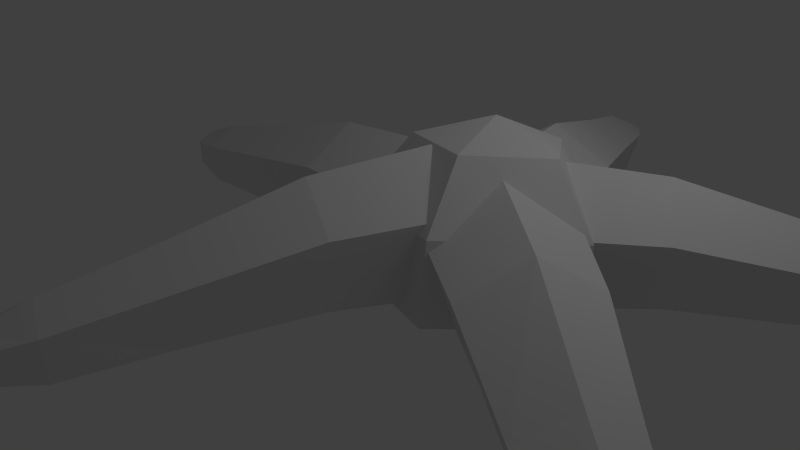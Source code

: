 # Source: SquidLeg.blend  (saved by Blender 2.64.0; exported with 4.5.12 LTS)
import bpy
from mathutils import Matrix  # noqa: F401  (used for matrix-valued properties, if any)

bpy.ops.wm.read_factory_settings(use_empty=True)
scene = bpy.context.scene
scene.name = 'Scene'

# ---- collections
col_collection_1 = bpy.data.collections.new('Collection 1'); scene.collection.children.link(col_collection_1)

# ---- world
world_world = bpy.data.worlds.new('World'); scene.world = world_world
world_world.color = (0.05088, 0.05088, 0.05088)
world_world.use_sun_shadow = False
world_world.sun_shadow_jitter_overblur = 0.0
world_world.cycles.sampling_method = 'MANUAL'
world_world.cycles.sample_map_resolution = 256

# ---- cameras
cam_camera = bpy.data.cameras.new('Camera')
cam_camera.clip_end = 100.0
cam_camera.lens = 35.0
cam_camera.sensor_width = 32.0
cam_camera.sensor_height = 18.0
cam_camera.ortho_scale = 7.314
cam_camera.dof.focus_distance = 0.0
cam_camera.dof.aperture_fstop = 128.0

# ---- lights
light_lamp = bpy.data.lights.new('Lamp', 'POINT')
light_lamp.transmission_factor = 0.0
light_lamp.cutoff_distance = 30.0
light_lamp.energy = 100.0
light_lamp.shadow_buffer_clip_start = 1.001
light_lamp.shadow_soft_size = 1.0
light_lamp.shadow_maximum_resolution = 0.006
light_lamp.use_absolute_resolution = True
light_lamp.cycles.use_multiple_importance_sampling = False

# ---- meshes
me_cylinder = bpy.data.meshes.new('Cylinder')
me_cylinder.from_pydata([(0.0, 1.0, -1.0), (-1.804e-08, 0.8683, 1.0), (0.8067, 0.2703, -1.0), (0.6815, 0.2297, 1.0), (0.5208, -0.7195, -1.0), (0.4434, -0.613, 1.0), (-0.5878, -0.809, -1.0), (-0.5104, -0.7025, 1.0), (-0.9698, 0.3789, -1.0), (-0.8446, 0.3382, 1.0), (-0.5878, -0.809, -1.0), (-0.272, 0.5952, 3.225), (0.2191, 0.0949, 3.225), (0.05369, -0.5238, 3.225), (-0.6647, -0.6134, 3.225), (-0.9261, 0.2034, 3.225), (-0.4734, 0.424, 4.89), (-0.09383, 0.004704, 4.89), (-0.2166, -0.4829, 4.89), (-0.7971, -0.5725, 4.89), (-1.016, 0.1133, 4.89), (-0.5434, 0.2068, 5.798), (-0.3525, -0.07537, 5.798), (-0.4032, -0.3412, 5.798), (-0.7506, -0.4307, 5.798), (-0.8973, 0.03319, 5.798)], [(6, 10)], [(0, 1, 3, 2), (2, 3, 5, 4), (4, 5, 7, 6), (1, 9, 15, 11), (8, 9, 1, 0), (6, 7, 9, 8), (0, 2, 4, 6, 8), (14, 13, 18, 19), (9, 7, 14, 15), (7, 5, 13, 14), (3, 1, 11, 12), (5, 3, 12, 13), (20, 19, 24, 25), (15, 14, 19, 20), (12, 11, 16, 17), (11, 15, 20, 16), (13, 12, 17, 18), (22, 21, 25, 24, 23), (17, 16, 21, 22), (16, 20, 25, 21), (18, 17, 22, 23), (19, 18, 23, 24)])
_uv = me_cylinder.uv_layers.new(name='UVMap')
_uv.uv.foreach_set('vector', [0.4391, 0.005751, 0.4141, 0.2705, 0.2937, 0.2639, 0.2898, 0.0, 0.2898, 0.0, 0.2937, 0.2639, 0.1812, 0.2738, 0.1486, 0.01011, 0.1486, 0.01011, 0.1812, 0.2738, 0.05594, 0.3005, 0.0, 0.03482, 0.4141, 0.2705, 0.5454, 0.2945, 0.4938, 0.5954, 0.3924, 0.5703, 0.5938, 0.02716, 0.5454, 0.2945, 0.4141, 0.2705, 0.4391, 0.005751, 0.7603, 0.0, 0.7499, 0.2672, 0.6041, 0.2673, 0.5938, 0.0, 1.0, 0.1486, 0.8744, 0.2212, 0.7603, 0.1445, 0.7942, 0.0, 0.9607, 3.346e-08, 0.1163, 0.5994, 0.2115, 0.5729, 0.2371, 0.7936, 0.1641, 0.82, 0.6041, 0.2673, 0.7499, 0.2672, 0.7323, 0.5645, 0.6179, 0.5645, 0.05594, 0.3005, 0.1812, 0.2738, 0.2115, 0.5729, 0.1163, 0.5994, 0.2937, 0.2639, 0.4141, 0.2705, 0.3924, 0.5703, 0.2977, 0.5628, 0.1812, 0.2738, 0.2937, 0.2639, 0.2977, 0.5628, 0.2115, 0.5729, 0.6257, 0.7872, 0.7217, 0.7872, 0.7056, 0.909, 0.6407, 0.909, 0.6179, 0.5645, 0.7323, 0.5645, 0.7217, 0.7872, 0.6257, 0.7872, 0.2977, 0.5628, 0.3924, 0.5703, 0.3732, 0.7913, 0.301, 0.7847, 0.3924, 0.5703, 0.4938, 0.5954, 0.4517, 0.8178, 0.3732, 0.7913, 0.2115, 0.5729, 0.2977, 0.5628, 0.301, 0.7847, 0.2371, 0.7936, 0.7921, 0.2862, 0.8357, 0.2733, 0.8278, 0.2212, 0.7629, 0.2212, 0.7603, 0.269, 0.301, 0.7847, 0.3732, 0.7913, 0.348, 0.9131, 0.3016, 0.9098, 0.3732, 0.7913, 0.4517, 0.8178, 0.3985, 0.932, 0.348, 0.9131, 0.2371, 0.7936, 0.301, 0.7847, 0.3016, 0.9098, 0.265, 0.9143, 0.1641, 0.82, 0.2371, 0.7936, 0.265, 0.9143, 0.2196, 0.932])
me_cylinder.use_remesh_preserve_volume = False
me_cylinder.use_remesh_preserve_attributes = False
me_cylinder.use_mirror_vertex_groups = False
me_cylinder.update()
me_sphere = bpy.data.meshes.new('Sphere')
me_sphere.from_pydata([(0.0, 0.0, 1.0), (-0.1816, 0.559, 0.809), (-0.2939, 0.9045, 0.309), (-0.2939, 0.9045, -0.309), (0.4755, 0.3455, 0.809), (0.7694, 0.559, 0.309), (0.7694, 0.559, -0.309), (0.4755, -0.3455, 0.809), (0.7694, -0.559, 0.309), (0.7694, -0.559, -0.309), (-0.1816, -0.559, 0.809), (-0.2939, -0.9045, 0.309), (-0.2939, -0.9045, -0.309), (-0.5878, 1.49e-08, 0.809), (-0.9511, 0.0, 0.309), (-0.9511, 0.0, -0.309)], [], [(4, 5, 2, 1), (5, 6, 3, 2), (7, 8, 5, 4), (8, 9, 6, 5), (10, 11, 8, 7), (11, 12, 9, 8), (13, 14, 11, 10), (14, 15, 12, 11), (2, 3, 15, 14), (0, 1, 13), (1, 2, 14, 13), (0, 4, 1), (0, 7, 4), (0, 10, 7), (0, 13, 10)])
_uv = me_sphere.uv_layers.new(name='UVMap')
_uv.uv.foreach_set('vector', [0.4836, 0.4339, 0.4838, 0.3019, 0.7079, 0.4411, 0.5822, 0.4818, 0.4838, 0.3019, 0.5, 0.0, 1.0, 0.3633, 0.7079, 0.4411, 0.4076, 0.5129, 0.2821, 0.472, 0.4838, 0.3019, 0.4836, 0.4339, 0.2821, 0.472, 0.0, 0.3633, 0.5, 0.0, 0.4838, 0.3019, 0.4593, 0.6096, 0.3816, 0.7164, 0.2821, 0.472, 0.4076, 0.5129, 0.3816, 0.7164, 0.191, 0.9511, 0.0, 0.3633, 0.2821, 0.472, 0.5672, 0.5904, 0.6447, 0.6973, 0.3816, 0.7164, 0.4593, 0.6096, 0.6447, 0.6973, 0.809, 0.9511, 0.191, 0.9511, 0.3816, 0.7164, 0.7079, 0.4411, 1.0, 0.3633, 0.809, 0.9511, 0.6447, 0.6973, 0.5, 0.5257, 0.5822, 0.4818, 0.5672, 0.5904, 0.5822, 0.4818, 0.7079, 0.4411, 0.6447, 0.6973, 0.5672, 0.5904, 0.5, 0.5257, 0.4836, 0.4339, 0.5822, 0.4818, 0.5, 0.5257, 0.4076, 0.5129, 0.4836, 0.4339, 0.5, 0.5257, 0.4593, 0.6096, 0.4076, 0.5129, 0.5, 0.5257, 0.5672, 0.5904, 0.4593, 0.6096])
me_sphere.use_remesh_preserve_volume = False
me_sphere.use_remesh_preserve_attributes = False
me_sphere.use_mirror_vertex_groups = False
me_sphere.update()

# ---- objects
ob_cylinder_004 = bpy.data.objects.new('Cylinder.004', me_cylinder)
ob_cylinder_003 = bpy.data.objects.new('Cylinder.003', me_cylinder)
ob_cylinder_002 = bpy.data.objects.new('Cylinder.002', me_cylinder)
ob_cylinder_001 = bpy.data.objects.new('Cylinder.001', me_cylinder)
ob_sphere = bpy.data.objects.new('Sphere', me_sphere)
ob_cylinder = bpy.data.objects.new('Cylinder', me_cylinder)
ob_lamp = bpy.data.objects.new('Lamp', light_lamp)
ob_camera = bpy.data.objects.new('Camera', cam_camera)

# ---- transforms, parenting, visibility, modifiers, constraints
ob_cylinder_004.location = (1.425, 1.306, 0.9413)
ob_cylinder_004.rotation_euler = (1.571, -1.309, 3.449)
ob_cylinder_004.scale = (0.907, 0.907, 0.6847)
ob_cylinder_004.lineart.crease_threshold = 0.0
ob_cylinder_003.location = (2.96, -0.7468, 1.125)
ob_cylinder_003.rotation_euler = (1.571, -1.309, 0.9192)
ob_cylinder_003.scale = (0.907, 0.907, 0.6847)
ob_cylinder_003.lineart.crease_threshold = 0.0
ob_cylinder_002.location = (2.789, 0.8146, 1.102)
ob_cylinder_002.rotation_euler = (1.571, -1.309, 2.185)
ob_cylinder_002.scale = (0.907, 0.907, 0.6847)
ob_cylinder_002.lineart.crease_threshold = 0.0
ob_cylinder_001.location = (1.32, -1.146, 1.289)
ob_cylinder_001.rotation_euler = (1.571, -1.309, -0.3583)
ob_cylinder_001.scale = (0.907, 0.907, 0.6847)
ob_cylinder_001.lineart.crease_threshold = 0.0
ob_sphere.location = (1.831, 0.006167, 0.7865)
ob_sphere.rotation_euler = (-0.09703, -0.1331, -0.6379)
ob_sphere.scale = (1.495, 1.495, 1.495)
ob_sphere.lineart.crease_threshold = 0.0
ob_cylinder.location = (0.2446, 0.006959, 1.017)
ob_cylinder.rotation_euler = (1.571, -1.309, -1.571)
ob_cylinder.scale = (0.907, 0.907, 0.6847)
ob_cylinder.lineart.crease_threshold = 0.0
ob_lamp.location = (4.076, 1.005, 5.904)
ob_lamp.rotation_euler = (0.6503, 0.05522, 1.866)
ob_lamp.lock_rotations_4d = False
ob_lamp.empty_display_type = 'ARROWS'
ob_lamp.color = (0.0, 0.0, 0.0, 0.0)
ob_lamp.lineart.crease_threshold = 0.0
ob_camera.location = (7.481, -6.508, 5.344)
ob_camera.rotation_euler = (1.109, 0.01082, 0.8149)
ob_camera.lock_rotations_4d = False
ob_camera.empty_display_type = 'ARROWS'
ob_camera.color = (0.0, 0.0, 0.0, 0.0)
ob_camera.display_type = 'WIRE'
ob_camera.lineart.crease_threshold = 0.0

# ---- collection membership
col_collection_1.objects.link(ob_cylinder_004)
col_collection_1.objects.link(ob_cylinder_003)
col_collection_1.objects.link(ob_cylinder_002)
col_collection_1.objects.link(ob_cylinder_001)
col_collection_1.objects.link(ob_sphere)
col_collection_1.objects.link(ob_cylinder)
col_collection_1.objects.link(ob_lamp)
col_collection_1.objects.link(ob_camera)

# ---- scene / render settings (as saved in the file)
scene.camera = ob_camera
scene.frame_start = 1; scene.frame_end = 250; scene.frame_set(1)
scene.render.engine = 'BLENDER_EEVEE_NEXT'
scene.render.image_settings.color_mode = 'RGB'
scene.render.image_settings.compression = 90
scene.render.resolution_percentage = 50
scene.render.dither_intensity = 0.0
scene.render.bake_margin = 2
scene.render.bake_bias = 0.0
scene.cycles.use_denoising = False
scene.cycles.samples = 10
scene.cycles.sampling_pattern = 'TABULATED_SOBOL'
scene.cycles.light_sampling_threshold = 0.0
scene.cycles.use_adaptive_sampling = False
scene.cycles.use_light_tree = False
scene.cycles.blur_glossy = 0.0
scene.cycles.volume_bounces = 1
scene.cycles.pixel_filter_type = 'GAUSSIAN'
scene.cycles.sample_clamp_indirect = 0.0
scene.view_settings.view_transform = 'Standard'
bpy.context.view_layer.update()
